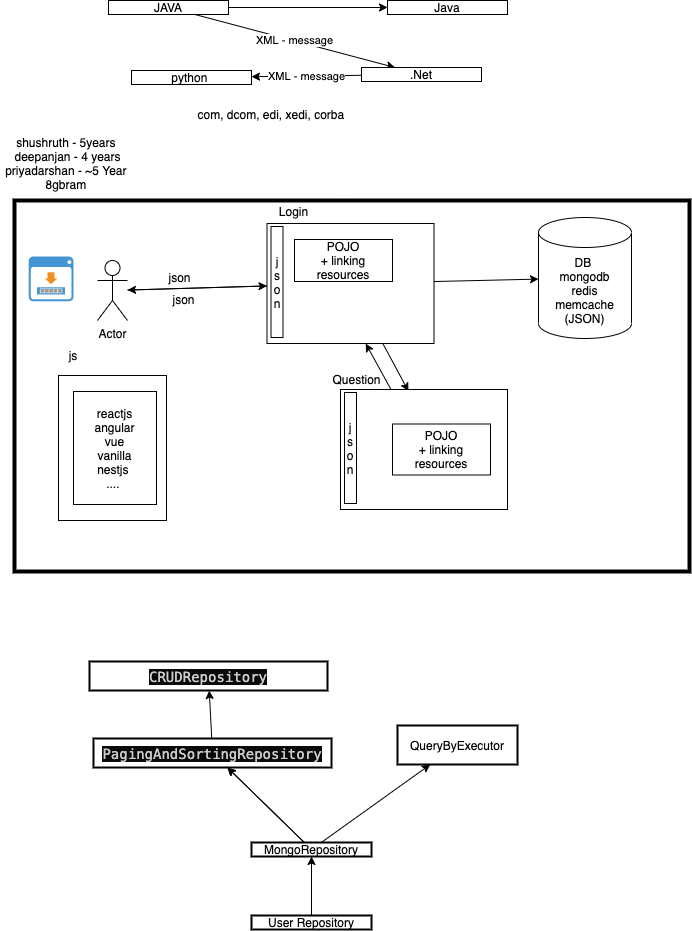

The diagram above was exported from draw.io. Its source (the exported page's mxGraphModel, read from the mxfile embedded in the PNG):
<mxGraphModel dx="9" dy="544" grid="0" gridSize="10" guides="1" tooltips="1" connect="1" arrows="1" fold="1" page="1" pageScale="1" pageWidth="827" pageHeight="1169" math="0" shadow="0">
  <root>
    <mxCell id="0" />
    <mxCell id="1" parent="0" />
    <mxCell id="34" value="" style="rounded=0;whiteSpace=wrap;html=1;strokeWidth=4;" vertex="1" parent="1">
      <mxGeometry x="21" y="317" width="675" height="371" as="geometry" />
    </mxCell>
    <mxCell id="16" value="reactjs&lt;br&gt;angula&lt;br&gt;vue&lt;br&gt;vanilla&lt;br&gt;nestjs&amp;nbsp;&lt;br&gt;....&amp;nbsp;" style="rounded=0;whiteSpace=wrap;html=1;" vertex="1" parent="1">
      <mxGeometry x="65" y="492" width="108" height="145" as="geometry" />
    </mxCell>
    <mxCell id="4" style="edgeStyle=orthogonalEdgeStyle;rounded=0;orthogonalLoop=1;jettySize=auto;html=1;" parent="1" source="2" target="3" edge="1">
      <mxGeometry relative="1" as="geometry" />
    </mxCell>
    <mxCell id="6" value="XML - message" style="rounded=0;orthogonalLoop=1;jettySize=auto;html=1;" parent="1" source="2" target="5" edge="1">
      <mxGeometry relative="1" as="geometry" />
    </mxCell>
    <mxCell id="2" value="JAVA" style="rounded=0;whiteSpace=wrap;html=1;" parent="1" vertex="1">
      <mxGeometry x="115" y="117" width="120" height="14" as="geometry" />
    </mxCell>
    <mxCell id="3" value="Java" style="rounded=0;whiteSpace=wrap;html=1;" parent="1" vertex="1">
      <mxGeometry x="394" y="117" width="120" height="14" as="geometry" />
    </mxCell>
    <mxCell id="7" value="XML - message" style="edgeStyle=none;rounded=0;orthogonalLoop=1;jettySize=auto;html=1;" parent="1" source="5" target="8" edge="1">
      <mxGeometry relative="1" as="geometry">
        <mxPoint x="196.00084350585936" y="230" as="targetPoint" />
      </mxGeometry>
    </mxCell>
    <mxCell id="5" value=".Net" style="rounded=0;whiteSpace=wrap;html=1;" parent="1" vertex="1">
      <mxGeometry x="368" y="184" width="120" height="14" as="geometry" />
    </mxCell>
    <mxCell id="8" value="python&amp;nbsp;" style="rounded=0;whiteSpace=wrap;html=1;" parent="1" vertex="1">
      <mxGeometry x="138.0008435058594" y="187" width="120" height="14" as="geometry" />
    </mxCell>
    <mxCell id="9" value="com, dcom, edi, xedi, corba&amp;nbsp;" style="text;html=1;align=center;verticalAlign=middle;resizable=0;points=[];autosize=1;strokeColor=none;" vertex="1" parent="1">
      <mxGeometry x="199" y="222" width="160" height="18" as="geometry" />
    </mxCell>
    <mxCell id="21" style="edgeStyle=none;rounded=0;orthogonalLoop=1;jettySize=auto;html=1;" edge="1" parent="1" source="10" target="15">
      <mxGeometry relative="1" as="geometry" />
    </mxCell>
    <mxCell id="30" style="edgeStyle=none;rounded=0;orthogonalLoop=1;jettySize=auto;html=1;" edge="1" parent="1" source="10" target="31">
      <mxGeometry relative="1" as="geometry">
        <mxPoint x="546.3333333333333" y="363" as="targetPoint" />
      </mxGeometry>
    </mxCell>
    <mxCell id="32" style="edgeStyle=none;rounded=0;orthogonalLoop=1;jettySize=auto;html=1;entryX=0.407;entryY=0.014;entryDx=0;entryDy=0;entryPerimeter=0;" edge="1" parent="1" source="10" target="25">
      <mxGeometry relative="1" as="geometry" />
    </mxCell>
    <mxCell id="10" value="" style="rounded=0;whiteSpace=wrap;html=1;" vertex="1" parent="1">
      <mxGeometry x="273.5" y="340" width="167" height="120" as="geometry" />
    </mxCell>
    <mxCell id="11" value="POJO&lt;br&gt;+ linking resources" style="rounded=0;whiteSpace=wrap;html=1;" vertex="1" parent="1">
      <mxGeometry x="301" y="356" width="98" height="42" as="geometry" />
    </mxCell>
    <mxCell id="13" value="reactjs&lt;br&gt;angular&lt;br&gt;vue&lt;br&gt;vanilla&lt;br&gt;nestjs&amp;nbsp;&lt;br&gt;....&amp;nbsp;" style="rounded=0;whiteSpace=wrap;html=1;" vertex="1" parent="1">
      <mxGeometry x="80" y="508" width="83" height="113" as="geometry" />
    </mxCell>
    <mxCell id="19" style="rounded=0;orthogonalLoop=1;jettySize=auto;html=1;" edge="1" parent="1" source="15" target="10">
      <mxGeometry relative="1" as="geometry" />
    </mxCell>
    <mxCell id="15" value="Actor" style="shape=umlActor;verticalLabelPosition=bottom;verticalAlign=top;html=1;outlineConnect=0;" vertex="1" parent="1">
      <mxGeometry x="104" y="377" width="30" height="60" as="geometry" />
    </mxCell>
    <mxCell id="17" value="js" style="text;html=1;strokeColor=none;fillColor=none;align=center;verticalAlign=middle;whiteSpace=wrap;rounded=0;" vertex="1" parent="1">
      <mxGeometry x="60" y="462" width="40" height="20" as="geometry" />
    </mxCell>
    <mxCell id="18" value="" style="shadow=0;dashed=0;html=1;strokeColor=none;fillColor=#4495D1;labelPosition=center;verticalLabelPosition=bottom;verticalAlign=top;align=center;outlineConnect=0;shape=mxgraph.veeam.2d.backup_browser;" vertex="1" parent="1">
      <mxGeometry x="35.19999999999999" y="373" width="44.8" height="44.8" as="geometry" />
    </mxCell>
    <mxCell id="20" value="json" style="text;html=1;align=center;verticalAlign=middle;resizable=0;points=[];autosize=1;strokeColor=none;" vertex="1" parent="1">
      <mxGeometry x="170" y="385" width="32" height="18" as="geometry" />
    </mxCell>
    <mxCell id="22" value="json" style="text;html=1;align=center;verticalAlign=middle;resizable=0;points=[];autosize=1;strokeColor=none;" vertex="1" parent="1">
      <mxGeometry x="174" y="407" width="32" height="18" as="geometry" />
    </mxCell>
    <mxCell id="23" value="j&lt;br&gt;s&lt;br&gt;o&lt;br&gt;n&lt;br&gt;" style="rounded=0;whiteSpace=wrap;html=1;" vertex="1" parent="1">
      <mxGeometry x="277.5" y="343" width="12" height="111" as="geometry" />
    </mxCell>
    <mxCell id="24" value="shushruth - 5years&amp;nbsp;&lt;br&gt;deepanjan - 4 years&lt;br&gt;priyadarshan - ~5 Year&amp;nbsp;&lt;br&gt;8gbram&amp;nbsp;" style="text;html=1;align=center;verticalAlign=middle;resizable=0;points=[];autosize=1;strokeColor=none;" vertex="1" parent="1">
      <mxGeometry x="7" y="250" width="134" height="60" as="geometry" />
    </mxCell>
    <mxCell id="33" style="edgeStyle=none;rounded=0;orthogonalLoop=1;jettySize=auto;html=1;entryX=0.591;entryY=1;entryDx=0;entryDy=0;entryPerimeter=0;" edge="1" parent="1" source="25" target="10">
      <mxGeometry relative="1" as="geometry" />
    </mxCell>
    <mxCell id="25" value="" style="rounded=0;whiteSpace=wrap;html=1;" vertex="1" parent="1">
      <mxGeometry x="347" y="506" width="167" height="120" as="geometry" />
    </mxCell>
    <mxCell id="26" value="POJO&lt;br&gt;+ linking resources" style="rounded=0;whiteSpace=wrap;html=1;" vertex="1" parent="1">
      <mxGeometry x="399" y="540.5" width="98" height="51" as="geometry" />
    </mxCell>
    <mxCell id="27" value="j&lt;br&gt;s&lt;br&gt;o&lt;br&gt;n&lt;br&gt;" style="rounded=0;whiteSpace=wrap;html=1;" vertex="1" parent="1">
      <mxGeometry x="351" y="509" width="12" height="111" as="geometry" />
    </mxCell>
    <mxCell id="28" value="Login" style="text;html=1;align=center;verticalAlign=middle;resizable=0;points=[];autosize=1;strokeColor=none;" vertex="1" parent="1">
      <mxGeometry x="280.5" y="319" width="39" height="18" as="geometry" />
    </mxCell>
    <mxCell id="29" value="Question" style="text;html=1;align=center;verticalAlign=middle;resizable=0;points=[];autosize=1;strokeColor=none;" vertex="1" parent="1">
      <mxGeometry x="334" y="487" width="58" height="18" as="geometry" />
    </mxCell>
    <mxCell id="31" value="DB&amp;nbsp;&lt;br&gt;mongodb&lt;br&gt;redis&lt;br&gt;memcache&lt;br&gt;(JSON)" style="shape=cylinder3;whiteSpace=wrap;html=1;boundedLbl=1;backgroundOutline=1;size=15;" vertex="1" parent="1">
      <mxGeometry x="545" y="334" width="93" height="121" as="geometry" />
    </mxCell>
    <mxCell id="37" value="" style="edgeStyle=none;rounded=0;orthogonalLoop=1;jettySize=auto;html=1;" edge="1" parent="1" source="35" target="36">
      <mxGeometry relative="1" as="geometry" />
    </mxCell>
    <mxCell id="35" value="User Repository" style="rounded=0;whiteSpace=wrap;html=1;strokeWidth=2;" vertex="1" parent="1">
      <mxGeometry x="258" y="1032" width="120" height="14" as="geometry" />
    </mxCell>
    <mxCell id="39" value="" style="edgeStyle=none;rounded=0;orthogonalLoop=1;jettySize=auto;html=1;" edge="1" parent="1" source="36" target="38">
      <mxGeometry relative="1" as="geometry" />
    </mxCell>
    <mxCell id="43" value="" style="edgeStyle=none;rounded=0;orthogonalLoop=1;jettySize=auto;html=1;" edge="1" parent="1" source="36" target="38">
      <mxGeometry relative="1" as="geometry" />
    </mxCell>
    <mxCell id="44" style="edgeStyle=none;rounded=0;orthogonalLoop=1;jettySize=auto;html=1;" edge="1" parent="1" source="36" target="45">
      <mxGeometry relative="1" as="geometry">
        <mxPoint x="421.20000000000005" y="883.2" as="targetPoint" />
      </mxGeometry>
    </mxCell>
    <mxCell id="36" value="MongoRepository" style="rounded=0;whiteSpace=wrap;html=1;strokeWidth=2;" vertex="1" parent="1">
      <mxGeometry x="258" y="959" width="120" height="14" as="geometry" />
    </mxCell>
    <mxCell id="41" value="" style="edgeStyle=none;rounded=0;orthogonalLoop=1;jettySize=auto;html=1;" edge="1" parent="1" source="38" target="40">
      <mxGeometry relative="1" as="geometry" />
    </mxCell>
    <mxCell id="38" value="&lt;p class=&quot;p1&quot; style=&quot;margin: 0px ; font-stretch: normal ; line-height: normal ; font-family: &amp;#34;menlo&amp;#34;&quot;&gt;&lt;font color=&quot;#cccccc&quot; style=&quot;background-color: rgb(10 , 10 , 10) ; font-size: 14px&quot;&gt;PagingAndSortingRepository&lt;/font&gt;&lt;/p&gt;" style="rounded=0;whiteSpace=wrap;html=1;strokeWidth=2;" vertex="1" parent="1">
      <mxGeometry x="100" y="855" width="238" height="29" as="geometry" />
    </mxCell>
    <mxCell id="40" value="&lt;p class=&quot;p1&quot; style=&quot;margin: 0px ; font-stretch: normal ; line-height: normal ; font-family: &amp;#34;menlo&amp;#34;&quot;&gt;&lt;font color=&quot;#cccccc&quot;&gt;&lt;span style=&quot;font-size: 14px ; background-color: rgb(10 , 10 , 10)&quot;&gt;CRUDRepository&lt;/span&gt;&lt;/font&gt;&lt;/p&gt;" style="rounded=0;whiteSpace=wrap;html=1;strokeWidth=2;" vertex="1" parent="1">
      <mxGeometry x="96" y="778" width="238" height="29" as="geometry" />
    </mxCell>
    <mxCell id="45" value="QueryByExecutor" style="rounded=0;whiteSpace=wrap;html=1;strokeWidth=2;" vertex="1" parent="1">
      <mxGeometry x="404" y="842" width="120" height="39" as="geometry" />
    </mxCell>
  </root>
</mxGraphModel>